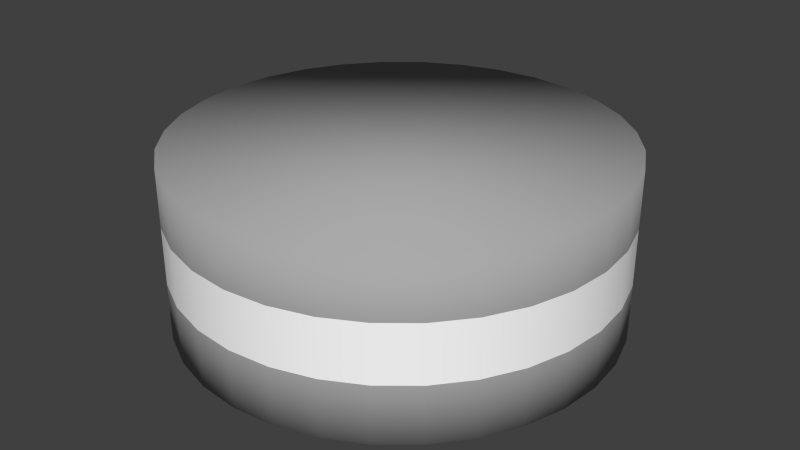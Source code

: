# Source: BaseRockSide.blend  (saved by Blender 2.64.0; exported with 4.5.12 LTS)
import bpy
from mathutils import Matrix  # noqa: F401  (used for matrix-valued properties, if any)

bpy.ops.wm.read_factory_settings(use_empty=True)
scene = bpy.context.scene
scene.name = 'Scene'

# ---- collections
col_collection_1 = bpy.data.collections.new('Collection 1'); scene.collection.children.link(col_collection_1)

# ---- materials (node trees are filled in below, after node groups)
mat_basemain = bpy.data.materials.new('BaseMain')
mat_basemain.alpha_threshold = 0.0
mat_basemain.use_transparent_shadow = False
mat_basemain.diffuse_color = (0.402, 0.402, 0.402, 1.0)
mat_basemain.roughness = 0.5
mat_basemain.line_color = (0.0, 0.0, 0.0, 1.0)
mat_basewindow = bpy.data.materials.new('BaseWindow')
mat_basewindow.alpha_threshold = 0.0
mat_basewindow.use_transparent_shadow = False
mat_basewindow.diffuse_color = (1.0, 1.0, 1.0, 1.0)
mat_basewindow.roughness = 0.5
mat_basewindow.line_color = (0.0, 0.0, 0.0, 1.0)

# ---- material node trees

# ---- world
world_world = bpy.data.worlds.new('World'); scene.world = world_world
world_world.color = (0.05088, 0.05088, 0.05088)
world_world.use_sun_shadow = False
world_world.sun_shadow_jitter_overblur = 0.0
world_world.cycles.sampling_method = 'MANUAL'
world_world.cycles.sample_map_resolution = 256

# ---- meshes
me_cylinder = bpy.data.meshes.new('Cylinder')
me_cylinder.from_pydata([(-1.473e-07, 3.604, -1.415), (-1.473e-07, 3.604, 1.415), (0.7031, 3.535, -1.415), (0.7031, 3.535, 1.415), (1.379, 3.33, -1.415), (1.379, 3.33, 1.415), (2.002, 2.997, -1.415), (2.002, 2.997, 1.415), (2.548, 2.548, -1.415), (2.548, 2.548, 1.415), (2.997, 2.002, -1.415), (2.997, 2.002, 1.415), (3.33, 1.379, -1.415), (3.33, 1.379, 1.415), (3.535, 0.7031, -1.415), (3.535, 0.7031, 1.415), (3.604, -5.695e-07, -1.415), (3.604, -5.695e-07, 1.415), (3.535, -0.7031, -1.415), (3.535, -0.7031, 1.415), (3.33, -1.379, -1.415), (3.33, -1.379, 1.415), (2.997, -2.002, -1.415), (2.997, -2.002, 1.415), (2.548, -2.548, -1.415), (2.548, -2.548, 1.415), (2.002, -2.997, -1.415), (2.002, -2.997, 1.415), (1.379, -3.33, -1.415), (1.379, -3.33, 1.415), (0.7031, -3.535, -1.415), (0.7031, -3.535, 1.415), (-1.322e-06, -3.604, -1.415), (-1.322e-06, -3.604, 1.415), (-0.7031, -3.535, -1.415), (-0.7031, -3.535, 1.415), (-1.379, -3.33, -1.415), (-1.379, -3.33, 1.415), (-2.002, -2.997, -1.415), (-2.002, -2.997, 1.415), (-2.548, -2.548, -1.415), (-2.548, -2.548, 1.415), (-2.997, -2.002, -1.415), (-2.997, -2.002, 1.415), (-3.33, -1.379, -1.415), (-3.33, -1.379, 1.415), (-3.535, -0.7031, -1.415), (-3.535, -0.7031, 1.415), (-3.604, 2.639e-06, -1.415), (-3.604, 2.639e-06, 1.415), (-3.535, 0.7031, -1.415), (-3.535, 0.7031, 1.415), (-3.33, 1.379, -1.415), (-3.33, 1.379, 1.415), (-2.997, 2.002, -1.415), (-2.997, 2.002, 1.415), (-2.548, 2.548, -1.415), (-2.548, 2.548, 1.415), (-2.002, 2.997, -1.415), (-2.002, 2.997, 1.415), (-1.379, 3.33, -1.415), (-1.379, 3.33, 1.415), (-0.7031, 3.535, -1.415), (-0.7031, 3.535, 1.415), (-1.473e-07, 3.604, -0.4717), (-1.473e-07, 3.604, 0.4717), (0.7031, 3.535, 0.4717), (0.7031, 3.535, -0.4717), (1.379, 3.33, 0.4717), (1.379, 3.33, -0.4717), (2.002, 2.997, 0.4717), (2.002, 2.997, -0.4717), (2.548, 2.548, 0.4717), (2.548, 2.548, -0.4717), (2.997, 2.002, 0.4717), (2.997, 2.002, -0.4717), (3.33, 1.379, 0.4717), (3.33, 1.379, -0.4717), (3.535, 0.7031, 0.4717), (3.535, 0.7031, -0.4717), (3.604, -5.695e-07, 0.4717), (3.604, -5.695e-07, -0.4717), (3.535, -0.7031, 0.4717), (3.535, -0.7031, -0.4717), (3.33, -1.379, 0.4717), (3.33, -1.379, -0.4717), (2.997, -2.002, 0.4717), (2.997, -2.002, -0.4717), (2.548, -2.548, 0.4717), (2.548, -2.548, -0.4717), (2.002, -2.997, 0.4717), (2.002, -2.997, -0.4717), (1.379, -3.33, 0.4717), (1.379, -3.33, -0.4717), (0.7031, -3.535, 0.4717), (0.7031, -3.535, -0.4717), (-1.322e-06, -3.604, 0.4717), (-1.322e-06, -3.604, -0.4717), (-0.7031, -3.535, 0.4717), (-0.7031, -3.535, -0.4717), (-1.379, -3.33, 0.4717), (-1.379, -3.33, -0.4717), (-2.002, -2.997, 0.4717), (-2.002, -2.997, -0.4717), (-2.548, -2.548, 0.4717), (-2.548, -2.548, -0.4717), (-2.997, -2.002, 0.4717), (-2.997, -2.002, -0.4717), (-3.33, -1.379, 0.4717), (-3.33, -1.379, -0.4717), (-3.535, -0.7031, 0.4717), (-3.535, -0.7031, -0.4717), (-3.604, 2.639e-06, 0.4717), (-3.604, 2.639e-06, -0.4717), (-3.535, 0.7031, 0.4717), (-3.535, 0.7031, -0.4717), (-3.33, 1.379, 0.4717), (-3.33, 1.379, -0.4717), (-2.997, 2.002, 0.4717), (-2.997, 2.002, -0.4717), (-2.548, 2.548, 0.4717), (-2.548, 2.548, -0.4717), (-2.002, 2.997, 0.4717), (-2.002, 2.997, -0.4717), (-1.379, 3.33, 0.4717), (-1.379, 3.33, -0.4717), (-0.7031, 3.535, 0.4717), (-0.7031, 3.535, -0.4717)], [], [(65, 1, 3, 66), (66, 3, 5, 68), (68, 5, 7, 70), (70, 7, 9, 72), (72, 9, 11, 74), (74, 11, 13, 76), (76, 13, 15, 78), (78, 15, 17, 80), (80, 17, 19, 82), (82, 19, 21, 84), (84, 21, 23, 86), (86, 23, 25, 88), (88, 25, 27, 90), (90, 27, 29, 92), (92, 29, 31, 94), (94, 31, 33, 96), (96, 33, 35, 98), (98, 35, 37, 100), (100, 37, 39, 102), (102, 39, 41, 104), (104, 41, 43, 106), (106, 43, 45, 108), (108, 45, 47, 110), (110, 47, 49, 112), (112, 49, 51, 114), (114, 51, 53, 116), (116, 53, 55, 118), (118, 55, 57, 120), (120, 57, 59, 122), (122, 59, 61, 124), (3, 1, 63, 61, 59, 57, 55, 53, 51, 49, 47, 45, 43, 41, 39, 37, 35, 33, 31, 29, 27, 25, 23, 21, 19, 17, 15, 13, 11, 9, 7, 5), (126, 63, 1, 65), (124, 61, 63, 126), (0, 2, 4, 6, 8, 10, 12, 14, 16, 18, 20, 22, 24, 26, 28, 30, 32, 34, 36, 38, 40, 42, 44, 46, 48, 50, 52, 54, 56, 58, 60, 62), (0, 64, 67, 2), (64, 65, 66, 67), (2, 67, 69, 4), (67, 66, 68, 69), (4, 69, 71, 6), (69, 68, 70, 71), (6, 71, 73, 8), (71, 70, 72, 73), (8, 73, 75, 10), (73, 72, 74, 75), (10, 75, 77, 12), (75, 74, 76, 77), (12, 77, 79, 14), (77, 76, 78, 79), (14, 79, 81, 16), (79, 78, 80, 81), (16, 81, 83, 18), (81, 80, 82, 83), (18, 83, 85, 20), (83, 82, 84, 85), (20, 85, 87, 22), (85, 84, 86, 87), (22, 87, 89, 24), (87, 86, 88, 89), (24, 89, 91, 26), (89, 88, 90, 91), (26, 91, 93, 28), (91, 90, 92, 93), (28, 93, 95, 30), (93, 92, 94, 95), (30, 95, 97, 32), (95, 94, 96, 97), (32, 97, 99, 34), (97, 96, 98, 99), (34, 99, 101, 36), (99, 98, 100, 101), (36, 101, 103, 38), (101, 100, 102, 103), (38, 103, 105, 40), (103, 102, 104, 105), (40, 105, 107, 42), (105, 104, 106, 107), (42, 107, 109, 44), (107, 106, 108, 109), (44, 109, 111, 46), (109, 108, 110, 111), (46, 111, 113, 48), (111, 110, 112, 113), (48, 113, 115, 50), (113, 112, 114, 115), (50, 115, 117, 52), (115, 114, 116, 117), (52, 117, 119, 54), (117, 116, 118, 119), (54, 119, 121, 56), (119, 118, 120, 121), (56, 121, 123, 58), (121, 120, 122, 123), (58, 123, 125, 60), (123, 122, 124, 125), (62, 127, 64, 0), (127, 126, 65, 64), (60, 125, 127, 62), (125, 124, 126, 127)])
me_cylinder.polygons.foreach_set('use_smooth', [True] * 98)
me_cylinder.polygons.foreach_set('material_index', [0, 0, 0, 0, 0, 0, 0, 0, 0, 0, 0, 0, 0, 0, 0, 0, 0, 0, 0, 0, 0, 0, 0, 0, 0, 0, 0, 0, 0, 0, 0, 0, 0, 0, 0, 1, 0, 1, 0, 1, 0, 1, 0, 1, 0, 1, 0, 1, 0, 1, 0, 1, 0, 1, 0, 1, 0, 1, 0, 1, 0, 1, 0, 1, 0, 1, 0, 1, 0, 1, 0, 1, 0, 1, 0, 1, 0, 1, 0, 1, 0, 1, 0, 1, 0, 1, 0, 1, 0, 1, 0, 1, 0, 1, 0, 1, 0, 1])
me_cylinder.materials.append(mat_basemain)
me_cylinder.materials.append(mat_basewindow)
me_cylinder.use_remesh_preserve_volume = False
me_cylinder.use_remesh_preserve_attributes = False
me_cylinder.use_mirror_vertex_groups = False
me_cylinder.update()

# ---- objects
ob_cylinder = bpy.data.objects.new('Cylinder', me_cylinder)

# ---- transforms, parenting, visibility, modifiers, constraints
ob_cylinder.location = (0.0, 0.0, 0.0)
ob_cylinder.lineart.crease_threshold = 0.0

# ---- collection membership
col_collection_1.objects.link(ob_cylinder)

# ---- scene / render settings (as saved in the file)
scene.frame_start = 1; scene.frame_end = 250; scene.frame_set(1)
scene.render.engine = 'BLENDER_EEVEE_NEXT'
scene.render.image_settings.color_mode = 'RGB'
scene.render.image_settings.compression = 90
scene.render.resolution_percentage = 50
scene.render.dither_intensity = 0.0
scene.render.bake_margin = 2
scene.render.bake_bias = 0.0
scene.cycles.use_denoising = False
scene.cycles.samples = 10
scene.cycles.sampling_pattern = 'TABULATED_SOBOL'
scene.cycles.light_sampling_threshold = 0.0
scene.cycles.use_adaptive_sampling = False
scene.cycles.use_light_tree = False
scene.cycles.blur_glossy = 0.0
scene.cycles.volume_bounces = 1
scene.cycles.pixel_filter_type = 'GAUSSIAN'
scene.cycles.sample_clamp_indirect = 0.0
scene.view_settings.view_transform = 'Standard'
bpy.context.view_layer.update()

# ---- added for rendering (the .blend has no active camera and no usable light): camera, sun
cam_auto = bpy.data.cameras.new('AutoCamera')
cam_auto.lens = 50.0
cam_auto.sensor_width = 36.0
cam_auto.clip_end = 1000.0
ob_auto_camera = bpy.data.objects.new('AutoCamera', cam_auto)
scene.collection.objects.link(ob_auto_camera)
ob_auto_camera.location = (9.78839, -11.7461, 7.83072)
ob_auto_camera.rotation_euler = (1.09748, -7.21219e-08, 0.694738)
scene.camera = ob_auto_camera
light_auto_sun = bpy.data.lights.new('AutoSun', 'SUN')
light_auto_sun.energy = 3.0
light_auto_sun.angle = 0.0523599
ob_auto_sun = bpy.data.objects.new('AutoSun', light_auto_sun)
scene.collection.objects.link(ob_auto_sun)
ob_auto_sun.rotation_euler = (0.872665, 0.174533, 0.523599)
bpy.context.view_layer.update()
